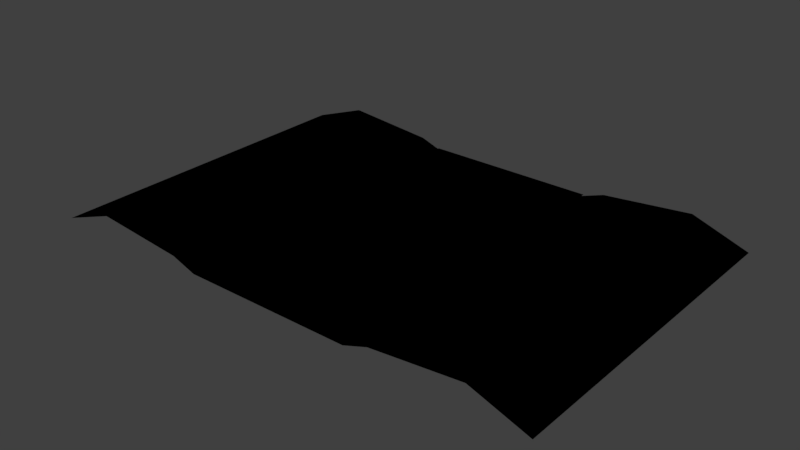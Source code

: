 # Source: example_river.blend  (saved by Blender 2.91.10; exported with 4.5.12 LTS)
import bpy
from mathutils import Matrix  # noqa: F401  (used for matrix-valued properties, if any)

bpy.ops.wm.read_factory_settings(use_empty=True)
scene = bpy.context.scene
scene.name = 'Scene'

# ---- collections
col_river = bpy.data.collections.new('river'); scene.collection.children.link(col_river)

# ---- images (referenced by path relative to the original .blend; pixels are not part of the script)
import os
ASSET_DIR = os.environ.get("B2B_ASSET_DIR", "")  # directory of the original .blend (textures are referenced by path, not embedded)
HERE = os.path.dirname(os.path.abspath(__file__))  # packed textures are extracted next to this script under _unpacked/

def load_image(name, relpath, width, height, colorspace="sRGB"):
    """Load a texture the original file referenced (path relative to the .blend, or extracted next to this script)."""
    p = next((c for c in (os.path.join(HERE, relpath), os.path.join(ASSET_DIR, relpath)) if relpath and os.path.exists(c)), "")
    if p:
        img = bpy.data.images.load(p, check_existing=True)
        img.name = name
    else:  # same state as the original file: an image datablock whose file is absent (Cycles renders it pink)
        img = bpy.data.images.new(name, width, height)
        img.source = "FILE"
        img.filepath = "//" + (relpath or name)
    img.colorspace_settings.name = colorspace
    return img
img_example_river_dds_016 = load_image('example_river.dds.016', 'textures/example_river.dds', 1024, 1024, 'sRGB')
img_example_river_dds_017 = load_image('example_river.dds.017', 'textures/example_river.dds', 1024, 1024, 'Non-Color')
img_example_river_dds_018 = load_image('example_river.dds.018', 'textures/example_river.dds', 1024, 1024, 'Non-Color')
img_example_river_dds_012 = load_image('example_river.dds.012', 'textures/example_river.dds', 1024, 1024, 'sRGB')

# ---- materials (node trees are filled in below, after node groups)
mat_water_fx = bpy.data.materials.new('Water FX')
mat_water_fx.use_transparency_overlap = False
mat_water_fx.show_transparent_back = False
mat_water_fx.use_backface_culling = True
mat_water_fx.use_transparent_shadow = False
mat_water_fx.use_raytrace_refraction = True
mat_water_fx.use_screen_refraction = True
mat_water_fx.thickness_mode = 'SLAB'
mat_banks = bpy.data.materials.new('banks')
mat_banks.surface_render_method = 'BLENDED'
mat_banks.blend_method = 'BLEND'
mat_banks.use_transparency_overlap = False
mat_banks.show_transparent_back = False
mat_banks.use_backface_culling = True
mat_banks.use_transparent_shadow = False
mat_banks.use_raytrace_refraction = True
mat_banks.use_screen_refraction = True
mat_banks.thickness_mode = 'SLAB'

# ---- node groups
ng_ts_to_blend_std = bpy.data.node_groups.new('TS_to_blend_std', 'ShaderNodeTree')
_s = ng_ts_to_blend_std.interface.new_socket(name='base', in_out='OUTPUT', socket_type='NodeSocketVector')
_s.min_value = 0.0
_s.max_value = 0.0
_s = ng_ts_to_blend_std.interface.new_socket(name='spec', in_out='OUTPUT', socket_type='NodeSocketVector')
_s.min_value = 0.0
_s.max_value = 0.0
_s = ng_ts_to_blend_std.interface.new_socket(name='rough', in_out='OUTPUT', socket_type='NodeSocketFloat')
_s.min_value = 0.0
_s.max_value = 0.0
_s = ng_ts_to_blend_std.interface.new_socket(name='emit', in_out='OUTPUT', socket_type='NodeSocketVector')
_s.min_value = 0.0
_s.max_value = 0.0
_s = ng_ts_to_blend_std.interface.new_socket(name='normal', in_out='OUTPUT', socket_type='NodeSocketVector')
_s.min_value = 0.0
_s.max_value = 0.0
_s = ng_ts_to_blend_std.interface.new_socket(name='diffuse_color', in_out='INPUT', socket_type='NodeSocketVector')
_s.min_value = 0.0
_s.max_value = -1e+04
_s = ng_ts_to_blend_std.interface.new_socket(name='specular_color', in_out='INPUT', socket_type='NodeSocketVector')
_s.min_value = 0.0
_s.max_value = -1e+04
_s = ng_ts_to_blend_std.interface.new_socket(name='spec_power', in_out='INPUT', socket_type='NodeSocketFloat')
_s.default_value = 0.5
_s.min_value = -1e+04
_s.max_value = 1e+04
_s = ng_ts_to_blend_std.interface.new_socket(name='emissive_color', in_out='INPUT', socket_type='NodeSocketVector')
_s.min_value = 0.0
_s.max_value = -1e+04
_s = ng_ts_to_blend_std.interface.new_socket(name='emiissive_power', in_out='INPUT', socket_type='NodeSocketFloat')
_s.default_value = 2.5
_s.min_value = -1e+04
_s.max_value = 1e+04
_s = ng_ts_to_blend_std.interface.new_socket(name='arg1', in_out='INPUT', socket_type='NodeSocketFloat')
_s.default_value = 0.5
_s.min_value = -1e+04
_s.max_value = 1e+04
_s = ng_ts_to_blend_std.interface.new_socket(name='diffuse', in_out='INPUT', socket_type='NodeSocketVector')
_s.min_value = 0.0
_s.max_value = -1e+04
_s = ng_ts_to_blend_std.interface.new_socket(name='normal', in_out='INPUT', socket_type='NodeSocketColor')
_N = ng_ts_to_blend_std.nodes; _L = ng_ts_to_blend_std.links
n0 = _N.new('ShaderNodeMath'); n0.name = 'Math.005'; n0.location = (-203, -174)
n0.operation = 'DIVIDE'
n0.inputs[1].default_value = 255.0
n0.inputs[2].default_value = 0.0
n1 = _N.new('ShaderNodeMath'); n1.name = 'Math.002'; n1.location = (-242, 18)
n1.operation = 'LOGARITHM'
n1.inputs[1].default_value = 10.0
n1.inputs[2].default_value = 0.0
n2 = _N.new('ShaderNodeMath'); n2.name = 'Math.001'; n2.location = (-463, 48)
n2.operation = 'MULTIPLY_ADD'
n2.inputs[1].default_value = 0.8
n2.inputs[2].default_value = 1.0
n3 = _N.new('ShaderNodeMath'); n3.name = 'Math.003'; n3.location = (202, 11)
n3.operation = 'DIVIDE'
n3.inputs[1].default_value = 2.0
n3.inputs[2].default_value = 0.0
n4 = _N.new('ShaderNodeVectorMath'); n4.name = 'Vector Math.001'; n4.location = (29, 91)
n4.operation = 'SCALE'
n5 = _N.new('ShaderNodeVectorMath'); n5.name = 'Vector Math'; n5.location = (84, 347)
n5.operation = 'MULTIPLY'
n6 = _N.new('ShaderNodeVectorMath'); n6.name = 'Vector Math.003'; n6.location = (349, 349)
n6.operation = 'SCALE'
n7 = _N.new('ShaderNodeVectorMath'); n7.name = 'Vector Math.002'; n7.location = (485, 90)
n7.operation = 'SCALE'
n8 = _N.new('ShaderNodeMath'); n8.name = 'Math'; n8.location = (33, -168)
n8.operation = 'SUBTRACT'
n8.use_clamp = True
n8.inputs[0].default_value = 1.0
n8.inputs[2].default_value = 0.0
n9 = _N.new('ShaderNodeNormalMap'); n9.name = 'Normal Map'; n9.location = (148, -576)
n10 = _N.new('ShaderNodeRGBCurve'); n10.name = 'RGB Curves'; n10.location = (-127, -538)
_c = n10.mapping.curves[1]
while len(_c.points) > 2: _c.points.remove(_c.points[-1])
_c.points[0].location = (0.0, 1.0); _c.points[0].handle_type = 'AUTO'
_c.points[1].location = (1.0, 0.0); _c.points[1].handle_type = 'AUTO'
n10.mapping.update()
n11 = _N.new('ShaderNodeVectorMath'); n11.name = 'Vector Math.004'; n11.location = (42, -351)
n11.operation = 'SCALE'
n12 = _N.new('NodeGroupInput'); n12.name = 'Group Input'; n12.location = (-662, -77)
n13 = _N.new('NodeGroupOutput'); n13.name = 'Group Output'; n13.location = (848, 65)
_L.new(n12.outputs[6], n5.inputs[1])
_L.new(n12.outputs[2], n2.inputs[0])
_L.new(n12.outputs[5], n0.inputs[0])
_L.new(n12.outputs[0], n5.inputs[0])
_L.new(n4.outputs[0], n7.inputs[0])
_L.new(n12.outputs[1], n4.inputs[0])
_L.new(n0.outputs[0], n8.inputs[1])
_L.new(n1.outputs[0], n4.inputs[3])
_L.new(n2.outputs[0], n1.inputs[0])
_L.new(n8.outputs[0], n3.inputs[0])
_L.new(n3.outputs[0], n7.inputs[3])
_L.new(n5.outputs[0], n6.inputs[0])
_L.new(n2.outputs[0], n6.inputs[3])
_L.new(n12.outputs[3], n11.inputs[0])
_L.new(n12.outputs[4], n11.inputs[3])
_L.new(n6.outputs[0], n13.inputs[0])
_L.new(n7.outputs[0], n13.inputs[1])
_L.new(n8.outputs[0], n13.inputs[2])
_L.new(n11.outputs[0], n13.inputs[3])
_L.new(n10.outputs[0], n9.inputs[1])
_L.new(n12.outputs[7], n10.inputs[1])
_L.new(n9.outputs[0], n13.inputs[4])
n13.is_active_output = True
ng_ts_base = bpy.data.node_groups.new('TS_base', 'ShaderNodeTree')
_s = ng_ts_base.interface.new_socket(name='BSDF', in_out='OUTPUT', socket_type='NodeSocketShader')
_s = ng_ts_base.interface.new_socket(name='diffuse_color', in_out='INPUT', socket_type='NodeSocketColor')
_s = ng_ts_base.interface.new_socket(name='specular_color', in_out='INPUT', socket_type='NodeSocketColor')
_s = ng_ts_base.interface.new_socket(name='spec_power', in_out='INPUT', socket_type='NodeSocketFloat')
_s.default_value = 0.5
_s.min_value = -1e+04
_s.max_value = 1e+04
_s = ng_ts_base.interface.new_socket(name='emissive_color', in_out='INPUT', socket_type='NodeSocketColor')
_s = ng_ts_base.interface.new_socket(name='emissive_power', in_out='INPUT', socket_type='NodeSocketFloat')
_s.default_value = 2.5
_s.min_value = -1e+04
_s.max_value = 1e+04
_s = ng_ts_base.interface.new_socket(name='arg1', in_out='INPUT', socket_type='NodeSocketFloat')
_s.default_value = 0.5
_s.min_value = -1e+04
_s.max_value = 1e+04
_s = ng_ts_base.interface.new_socket(name='arg2', in_out='INPUT', socket_type='NodeSocketFloat')
_s = ng_ts_base.interface.new_socket(name='arg3', in_out='INPUT', socket_type='NodeSocketFloat')
_s = ng_ts_base.interface.new_socket(name='arg4', in_out='INPUT', socket_type='NodeSocketFloat')
_s = ng_ts_base.interface.new_socket(name='arg5', in_out='INPUT', socket_type='NodeSocketFloat')
_s = ng_ts_base.interface.new_socket(name='arg6', in_out='INPUT', socket_type='NodeSocketFloat')
_s = ng_ts_base.interface.new_socket(name='t1', in_out='INPUT', socket_type='NodeSocketColor')
_s = ng_ts_base.interface.new_socket(name='t1a', in_out='INPUT', socket_type='NodeSocketFloat')
_s = ng_ts_base.interface.new_socket(name='t2', in_out='INPUT', socket_type='NodeSocketColor')
_s = ng_ts_base.interface.new_socket(name='t2a', in_out='INPUT', socket_type='NodeSocketFloat')
_s = ng_ts_base.interface.new_socket(name='t3', in_out='INPUT', socket_type='NodeSocketColor')
_s = ng_ts_base.interface.new_socket(name='t3a', in_out='INPUT', socket_type='NodeSocketFloat')
_s = ng_ts_base.interface.new_socket(name='t4', in_out='INPUT', socket_type='NodeSocketColor')
_s = ng_ts_base.interface.new_socket(name='t4a', in_out='INPUT', socket_type='NodeSocketFloat')
_s = ng_ts_base.interface.new_socket(name='t5', in_out='INPUT', socket_type='NodeSocketColor')
_s = ng_ts_base.interface.new_socket(name='t5a', in_out='INPUT', socket_type='NodeSocketFloat')
_s = ng_ts_base.interface.new_socket(name='t6', in_out='INPUT', socket_type='NodeSocketColor')
_s = ng_ts_base.interface.new_socket(name='t6a', in_out='INPUT', socket_type='NodeSocketFloat')
_s = ng_ts_base.interface.new_socket(name='t7', in_out='INPUT', socket_type='NodeSocketColor')
_s = ng_ts_base.interface.new_socket(name='t7a', in_out='INPUT', socket_type='NodeSocketFloat')
_s = ng_ts_base.interface.new_socket(name='t8', in_out='INPUT', socket_type='NodeSocketColor')
_s = ng_ts_base.interface.new_socket(name='t8a', in_out='INPUT', socket_type='NodeSocketFloat')
_N = ng_ts_base.nodes; _L = ng_ts_base.links
n0 = _N.new('ShaderNodeEeveeSpecular'); n0.name = 'Specular'; n0.location = (428, -24)
n0.width = 228
n1 = _N.new('NodeGroupOutput'); n1.name = 'Group Output'; n1.location = (911, -34)
n2 = _N.new('ShaderNodeGroup'); n2.name = 'Group.001'; n2.location = (-116, -29)
n2.width = 274
n2.node_tree = ng_ts_to_blend_std
n3 = _N.new('NodeGroupInput'); n3.name = 'Group Input'; n3.location = (-538, 10)
n4 = _N.new('ShaderNodeMath'); n4.name = 'Math'; n4.location = (9, -390)
n4.operation = 'SUBTRACT'
n4.inputs[0].default_value = 1.0
n4.inputs[2].default_value = 0.0
_L.new(n3.outputs[2], n2.inputs[2])
_L.new(n3.outputs[5], n2.inputs[5])
_L.new(n0.outputs[0], n1.inputs[0])
_L.new(n3.outputs[4], n2.inputs[4])
_L.new(n2.outputs[0], n0.inputs[0])
_L.new(n2.outputs[1], n0.inputs[1])
_L.new(n2.outputs[2], n0.inputs[2])
_L.new(n2.outputs[3], n0.inputs[3])
_L.new(n2.outputs[4], n0.inputs[5])
_L.new(n3.outputs[13], n2.inputs[7])
_L.new(n3.outputs[11], n2.inputs[6])
_L.new(n3.outputs[3], n2.inputs[3])
_L.new(n3.outputs[1], n2.inputs[1])
_L.new(n3.outputs[0], n2.inputs[0])
_L.new(n4.outputs[0], n0.inputs[4])
_L.new(n3.outputs[12], n4.inputs[1])
n1.is_active_output = True

# ---- material node trees
mat_water_fx.use_nodes = True; mat_water_fx.node_tree.nodes.clear()
_N = mat_water_fx.node_tree.nodes; _L = mat_water_fx.node_tree.links
n0 = _N.new('ShaderNodeBsdfPrincipled'); n0.name = 'Principled BSDF'; n0.location = (10, 300)
n0.distribution = 'GGX'
n0.subsurface_method = 'BURLEY'
n0.inputs[3].default_value = 1.45
n0.inputs[27].default_value = (0.0, 0.0, 0.0, 1.0)
n0.inputs[28].default_value = 1.0
n1 = _N.new('ShaderNodeOutputMaterial'); n1.name = 'Material Output'; n1.location = (300, 300)
n2 = _N.new('ShaderNodeGroup'); n2.name = 'Group'; n2.location = (0, 300)
n2.label = 'TS Material'
n2.node_tree = ng_ts_base
n2.inputs[0].default_value = (0.0, 0.0, 0.0, 0.0)
n2.inputs[1].default_value = (0.0, 0.0, 0.0, 0.0)
n2.inputs[2].default_value = 0.0
n2.inputs[3].default_value = (0.0, 0.0, 0.0, 0.0)
n2.inputs[4].default_value = 0.0
n2.inputs[5].default_value = 0.0
n2.inputs[6].default_value = 0.0
n2.inputs[7].default_value = 0.0
n2.inputs[8].default_value = 0.0
n2.inputs[9].default_value = 0.0
n2.inputs[10].default_value = 0.0
n3 = _N.new('ShaderNodeTexImage'); n3.name = 'Image Texture'; n3.location = (-300, 300)
n3.label = 't1'
n3.image = img_example_river_dds_016
n4 = _N.new('ShaderNodeUVMap'); n4.name = 'UV Map'; n4.location = (-600, 300)
n4.label = 'UV Coords'
n4.uv_map = '0'
n5 = _N.new('ShaderNodeTexImage'); n5.name = 'Image Texture.001'; n5.location = (-300, 0)
n5.label = 't2'
n5.image = img_example_river_dds_017
n6 = _N.new('ShaderNodeUVMap'); n6.name = 'UV Map.001'; n6.location = (-600, 0)
n6.label = 'UV Coords'
n6.uv_map = '0'
n7 = _N.new('ShaderNodeTexImage'); n7.name = 'Image Texture.002'; n7.location = (-300, -300)
n7.label = 't3'
n7.image = img_example_river_dds_018
n8 = _N.new('ShaderNodeUVMap'); n8.name = 'UV Map.002'; n8.location = (-600, -300)
n8.label = 'UV Coords'
n8.uv_map = '0'
n9 = _N.new('ShaderNodeTexImage'); n9.name = 'Image Texture.003'; n9.location = (-300, -600)
n9.label = 't4'
n10 = _N.new('ShaderNodeUVMap'); n10.name = 'UV Map.003'; n10.location = (-600, -600)
n10.label = 'UV Coords'
n11 = _N.new('ShaderNodeTexImage'); n11.name = 'Image Texture.004'; n11.location = (-300, -900)
n11.label = 't5'
n12 = _N.new('ShaderNodeUVMap'); n12.name = 'UV Map.004'; n12.location = (-600, -900)
n12.label = 'UV Coords'
n13 = _N.new('ShaderNodeTexImage'); n13.name = 'Image Texture.005'; n13.location = (-300, -1200)
n13.label = 't6'
n14 = _N.new('ShaderNodeUVMap'); n14.name = 'UV Map.005'; n14.location = (-600, -1200)
n14.label = 'UV Coords'
n15 = _N.new('ShaderNodeTexImage'); n15.name = 'Image Texture.006'; n15.location = (-300, -1500)
n15.label = 't7'
n16 = _N.new('ShaderNodeUVMap'); n16.name = 'UV Map.006'; n16.location = (-600, -1500)
n16.label = 'UV Coords'
n17 = _N.new('ShaderNodeTexImage'); n17.name = 'Image Texture.007'; n17.location = (-300, -1800)
n17.label = 't8'
n18 = _N.new('ShaderNodeUVMap'); n18.name = 'UV Map.007'; n18.location = (-600, -1800)
n18.label = 'UV Coords'
_L.new(n3.outputs[0], n2.inputs[11])
_L.new(n4.outputs[0], n3.inputs[0])
_L.new(n3.outputs[1], n2.inputs[12])
_L.new(n5.outputs[0], n2.inputs[13])
_L.new(n6.outputs[0], n5.inputs[0])
_L.new(n5.outputs[1], n2.inputs[14])
_L.new(n7.outputs[0], n2.inputs[15])
_L.new(n8.outputs[0], n7.inputs[0])
_L.new(n7.outputs[1], n2.inputs[16])
_L.new(n9.outputs[0], n2.inputs[17])
_L.new(n10.outputs[0], n9.inputs[0])
_L.new(n9.outputs[1], n2.inputs[18])
_L.new(n11.outputs[0], n2.inputs[19])
_L.new(n12.outputs[0], n11.inputs[0])
_L.new(n11.outputs[1], n2.inputs[20])
_L.new(n13.outputs[0], n2.inputs[21])
_L.new(n14.outputs[0], n13.inputs[0])
_L.new(n13.outputs[1], n2.inputs[22])
_L.new(n15.outputs[0], n2.inputs[23])
_L.new(n16.outputs[0], n15.inputs[0])
_L.new(n15.outputs[1], n2.inputs[24])
_L.new(n17.outputs[0], n2.inputs[25])
_L.new(n18.outputs[0], n17.inputs[0])
_L.new(n17.outputs[1], n2.inputs[26])
_L.new(n2.outputs[0], n1.inputs[0])
n1.is_active_output = True
mat_banks.use_nodes = True; mat_banks.node_tree.nodes.clear()
_N = mat_banks.node_tree.nodes; _L = mat_banks.node_tree.links
n0 = _N.new('ShaderNodeBsdfPrincipled'); n0.name = 'Principled BSDF'; n0.location = (10, 300)
n0.distribution = 'GGX'
n0.subsurface_method = 'BURLEY'
n0.inputs[3].default_value = 1.45
n0.inputs[27].default_value = (0.0, 0.0, 0.0, 1.0)
n0.inputs[28].default_value = 1.0
n1 = _N.new('ShaderNodeOutputMaterial'); n1.name = 'Material Output'; n1.location = (300, 300)
n2 = _N.new('ShaderNodeGroup'); n2.name = 'Group'; n2.location = (0, 300)
n2.label = 'TS Material'
n2.node_tree = ng_ts_base
n2.inputs[0].default_value = (0.0, 0.0, 0.0, 0.0)
n2.inputs[1].default_value = (0.0, 0.0, 0.0, 0.0)
n2.inputs[2].default_value = 0.0
n2.inputs[3].default_value = (0.0, 0.0, 0.0, 0.0)
n2.inputs[4].default_value = 0.0
n2.inputs[5].default_value = 0.0
n2.inputs[6].default_value = 0.0
n2.inputs[7].default_value = 0.0
n2.inputs[8].default_value = 0.0
n2.inputs[9].default_value = 0.0
n2.inputs[10].default_value = 0.0
n3 = _N.new('ShaderNodeTexImage'); n3.name = 'Image Texture'; n3.location = (-300, 300)
n3.label = 't1'
n3.image = img_example_river_dds_012
n4 = _N.new('ShaderNodeUVMap'); n4.name = 'UV Map'; n4.location = (-600, 300)
n4.label = 'UV Coords'
n4.uv_map = '0'
n5 = _N.new('ShaderNodeTexImage'); n5.name = 'Image Texture.001'; n5.location = (-300, 0)
n5.label = 't2'
n6 = _N.new('ShaderNodeUVMap'); n6.name = 'UV Map.001'; n6.location = (-600, 0)
n6.label = 'UV Coords'
n7 = _N.new('ShaderNodeTexImage'); n7.name = 'Image Texture.002'; n7.location = (-300, -300)
n7.label = 't3'
n8 = _N.new('ShaderNodeUVMap'); n8.name = 'UV Map.002'; n8.location = (-600, -300)
n8.label = 'UV Coords'
n9 = _N.new('ShaderNodeTexImage'); n9.name = 'Image Texture.003'; n9.location = (-300, -600)
n9.label = 't4'
n10 = _N.new('ShaderNodeUVMap'); n10.name = 'UV Map.003'; n10.location = (-600, -600)
n10.label = 'UV Coords'
n11 = _N.new('ShaderNodeTexImage'); n11.name = 'Image Texture.004'; n11.location = (-300, -900)
n11.label = 't5'
n12 = _N.new('ShaderNodeUVMap'); n12.name = 'UV Map.004'; n12.location = (-600, -900)
n12.label = 'UV Coords'
n13 = _N.new('ShaderNodeTexImage'); n13.name = 'Image Texture.005'; n13.location = (-300, -1200)
n13.label = 't6'
n14 = _N.new('ShaderNodeUVMap'); n14.name = 'UV Map.005'; n14.location = (-600, -1200)
n14.label = 'UV Coords'
n15 = _N.new('ShaderNodeTexImage'); n15.name = 'Image Texture.006'; n15.location = (-300, -1500)
n15.label = 't7'
n16 = _N.new('ShaderNodeUVMap'); n16.name = 'UV Map.006'; n16.location = (-600, -1500)
n16.label = 'UV Coords'
n17 = _N.new('ShaderNodeTexImage'); n17.name = 'Image Texture.007'; n17.location = (-300, -1800)
n17.label = 't8'
n18 = _N.new('ShaderNodeUVMap'); n18.name = 'UV Map.007'; n18.location = (-600, -1800)
n18.label = 'UV Coords'
_L.new(n3.outputs[0], n2.inputs[11])
_L.new(n4.outputs[0], n3.inputs[0])
_L.new(n3.outputs[1], n2.inputs[12])
_L.new(n5.outputs[0], n2.inputs[13])
_L.new(n6.outputs[0], n5.inputs[0])
_L.new(n5.outputs[1], n2.inputs[14])
_L.new(n7.outputs[0], n2.inputs[15])
_L.new(n8.outputs[0], n7.inputs[0])
_L.new(n7.outputs[1], n2.inputs[16])
_L.new(n9.outputs[0], n2.inputs[17])
_L.new(n10.outputs[0], n9.inputs[0])
_L.new(n9.outputs[1], n2.inputs[18])
_L.new(n11.outputs[0], n2.inputs[19])
_L.new(n12.outputs[0], n11.inputs[0])
_L.new(n11.outputs[1], n2.inputs[20])
_L.new(n13.outputs[0], n2.inputs[21])
_L.new(n14.outputs[0], n13.inputs[0])
_L.new(n13.outputs[1], n2.inputs[22])
_L.new(n15.outputs[0], n2.inputs[23])
_L.new(n16.outputs[0], n15.inputs[0])
_L.new(n15.outputs[1], n2.inputs[24])
_L.new(n17.outputs[0], n2.inputs[25])
_L.new(n18.outputs[0], n17.inputs[0])
_L.new(n17.outputs[1], n2.inputs[26])
_L.new(n2.outputs[0], n1.inputs[0])
n1.is_active_output = True

# ---- world
world_world = bpy.data.worlds.new('World'); scene.world = world_world
world_world.color = (0.05088, 0.05088, 0.05088)
world_world.use_sun_shadow = False
world_world.sun_shadow_jitter_overblur = 0.0

# ---- meshes
me_11504 = bpy.data.meshes.new('11504')
me_11504.from_pydata([(-7.8, 30.0, 0.4447), (-7.8, 0.0, 0.4447), (7.8, 0.0, 0.4447), (7.8, 30.0, 0.4447), (-22.7, 0.0, 0.0), (-17.7, 0.0, 1.772), (-17.7, 30.0, 1.772), (-22.7, 30.0, 0.0), (9.7, 0.0, 0.9937), (9.7, 30.0, 0.9937), (7.5, 30.0, 0.2222), (7.5, 0.0, 0.2219), (17.7, 0.0, 1.774), (17.7, 30.0, 1.774), (22.7, 0.0, 0.0), (22.7, 30.0, 0.0), (7.5, 0.0, 0.2219), (7.5, 30.0, 0.2222), (-7.5, 30.0, 0.2222), (-7.5, 0.0, 0.2219), (-7.5, 0.0, 0.2219), (-7.5, 30.0, 0.2222), (-9.7, 30.0, 0.9928), (-9.7, 0.0, 0.9928), (-9.7, 0.0, 0.9928), (-9.7, 30.0, 0.9928)], [], [(6, 7, 4, 5), (10, 11, 8, 9), (9, 8, 12, 13), (13, 12, 14, 15), (18, 19, 16, 17), (22, 23, 20, 21), (6, 5, 24, 25), (2, 3, 0, 1)])
me_11504.polygons.foreach_set('use_smooth', [True] * 8)
me_11504.polygons.foreach_set('material_index', [1, 1, 1, 1, 1, 1, 1, 0])
_uv = me_11504.uv_layers.new(name='0')
_uv.uv.foreach_set('vector', [0.202, 0.9995, -0.0001736, 0.9995, -0.0001736, 0.0004996, 0.202, 0.0004996, 0.5845, 0.9995, 0.5845, 0.0004995, 0.6266, 0.0004995, 0.6266, 0.9995, 0.6266, 0.9995, 0.6266, 0.0004995, 0.7954, 0.0004995, 0.7954, 0.9995, 0.7954, 0.9995, 0.7954, 0.0004995, 0.9967, 0.0004995, 0.9967, 0.9995, 0.4153, 0.9995, 0.4153, 0.0004995, 0.5845, 0.0004995, 0.5845, 0.9995, 0.3701, 0.9995, 0.3701, 0.0004996, 0.4153, 0.0004995, 0.4153, 0.9995, 0.202, 0.9995, 0.202, 0.0004996, 0.3701, 0.0004996, 0.3701, 0.9995, 0.9967, 0.0004995, 0.9967, 0.9995, -0.0001736, 0.9995, -0.0001736, 0.0004996])
_ca = me_11504.color_attributes.new('vCol', 'BYTE_COLOR', 'CORNER')
_ca.data.foreach_set('color', [1.0, 1.0, 1.0, 1.0, 1.0, 1.0, 1.0, 1.0, 1.0, 1.0, 1.0, 1.0, 1.0, 1.0, 1.0, 1.0, 1.0, 1.0, 1.0, 1.0, 1.0, 1.0, 1.0, 1.0, 1.0, 1.0, 1.0, 1.0, 1.0, 1.0, 1.0, 1.0, 1.0, 1.0, 1.0, 1.0, 1.0, 1.0, 1.0, 1.0, 1.0, 1.0, 1.0, 1.0, 1.0, 1.0, 1.0, 1.0, 1.0, 1.0, 1.0, 1.0, 1.0, 1.0, 1.0, 1.0, 1.0, 1.0, 1.0, 1.0, 1.0, 1.0, 1.0, 1.0, 1.0, 1.0, 1.0, 1.0, 1.0, 1.0, 1.0, 1.0, 1.0, 1.0, 1.0, 1.0, 1.0, 1.0, 1.0, 1.0, 1.0, 1.0, 1.0, 1.0, 1.0, 1.0, 1.0, 1.0, 1.0, 1.0, 1.0, 1.0, 1.0, 1.0, 1.0, 1.0, 1.0, 1.0, 1.0, 1.0, 1.0, 1.0, 1.0, 1.0, 1.0, 1.0, 1.0, 1.0, 1.0, 1.0, 1.0, 1.0, 1.0, 1.0, 1.0, 1.0, 1.0, 1.0, 1.0, 1.0, 1.0, 1.0, 1.0, 1.0, 1.0, 1.0, 1.0, 1.0])
me_11504.materials.append(mat_water_fx)
me_11504.materials.append(mat_banks)
me_11504.use_remesh_fix_poles = True
me_11504.use_remesh_preserve_attributes = False
me_11504.use_mirror_vertex_groups = False
me_11504.update()
me_11504.normals_split_custom_set([tuple(v) for v in zip(*[iter([-0.1215, 0.0, 0.9926, -0.3341, 0.0, 0.9425, -0.3341, 0.0, 0.9425, -0.1215, 0.0, 0.9926, -0.331, -4.268e-06, 0.9436, -0.331, -4.268e-06, 0.9436, -0.2156, -2.149e-06, 0.9765, -0.2156, -2.149e-06, 0.9765, -0.2156, -2.149e-06, 0.9765, -0.2156, -2.149e-06, 0.9765, 0.1215, 0.0, 0.9926, 0.1215, 0.0, 0.9926, 0.1215, 0.0, 0.9926, 0.1215, 0.0, 0.9926, 0.3343, 0.0, 0.9425, 0.3343, 0.0, 0.9425, 0.0, -9.054e-06, 1.0, 0.0, -9.054e-06, 1.0, 0.0, -9.054e-06, 1.0, 0.0, -9.054e-06, 1.0, 0.3306, -4.274e-06, 0.9438, 0.3306, -4.274e-06, 0.9438, 0.3306, -4.274e-06, 0.9438, 0.3306, -4.274e-06, 0.9438, -0.1215, 0.0, 0.9926, -0.1215, 0.0, 0.9926, 0.09697, 0.0, 0.9953, 0.09697, 0.0, 0.9953, 0.0, -3.576e-08, 1.0, 0.0, -3.576e-08, 1.0, 0.0, -3.576e-08, 1.0, 0.0, -3.576e-08, 1.0])] * 3)])

# ---- objects
ob_1_1000_water = bpy.data.objects.new('1_1000_water', me_11504)

# ---- transforms, parenting, visibility, modifiers, constraints
ob_1_1000_water.location = (0.0, 0.0, 0.0)
ob_1_1000_water.lineart.crease_threshold = 0.0

# ---- collection membership
col_river.objects.link(ob_1_1000_water)

# ---- scene / render settings (as saved in the file)
scene.frame_start = 1; scene.frame_end = 250; scene.frame_set(1)
scene.render.engine = 'BLENDER_EEVEE_NEXT'
scene.render.resolution_percentage = 50
scene.render.dither_intensity = 0.0
scene.cycles.use_denoising = False
scene.cycles.samples = 128
scene.cycles.sampling_pattern = 'TABULATED_SOBOL'
scene.cycles.use_adaptive_sampling = False
scene.cycles.use_light_tree = False
scene.eevee.gi_cubemap_resolution = '1024'
scene.eevee.use_volumetric_shadows = True
scene.eevee.use_gtao = True
scene.eevee.use_raytracing = True
scene.view_settings.view_transform = 'Standard'
bpy.context.view_layer.update()

# ---- added for rendering (the .blend has no active camera and no usable light): camera, sun
cam_auto = bpy.data.cameras.new('AutoCamera')
cam_auto.lens = 50.0
cam_auto.sensor_width = 36.0
cam_auto.clip_end = 1000.0
ob_auto_camera = bpy.data.objects.new('AutoCamera', cam_auto)
scene.collection.objects.link(ob_auto_camera)
ob_auto_camera.location = (50.3743, -45.4491, 41.1863)
ob_auto_camera.rotation_euler = (1.09748, -7.21219e-08, 0.694738)
scene.camera = ob_auto_camera
light_auto_sun = bpy.data.lights.new('AutoSun', 'SUN')
light_auto_sun.energy = 3.0
light_auto_sun.angle = 0.0523599
ob_auto_sun = bpy.data.objects.new('AutoSun', light_auto_sun)
scene.collection.objects.link(ob_auto_sun)
ob_auto_sun.rotation_euler = (0.872665, 0.174533, 0.523599)
bpy.context.view_layer.update()
